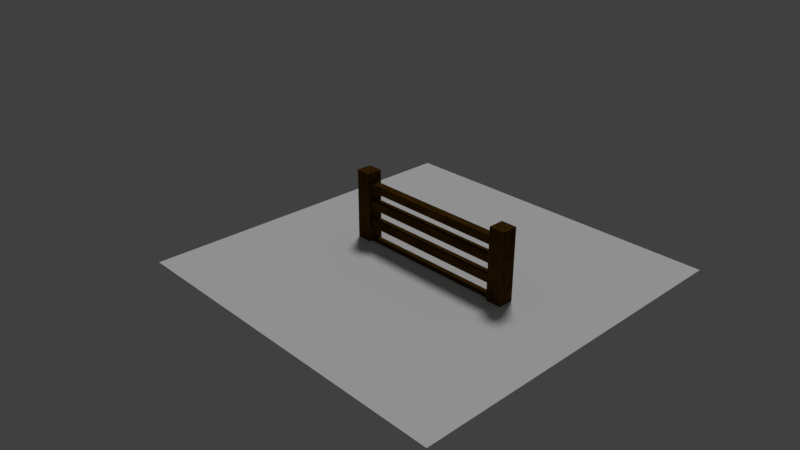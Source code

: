# Source: Cerca.blend  (saved by Blender 2.79.0; exported with 4.5.12 LTS)
import bpy
from mathutils import Matrix  # noqa: F401  (used for matrix-valued properties, if any)

bpy.ops.wm.read_factory_settings(use_empty=True)
scene = bpy.context.scene
scene.name = 'Scene'

# ---- collections
col_collection_1 = bpy.data.collections.new('Collection 1'); scene.collection.children.link(col_collection_1)

# ---- materials (node trees are filled in below, after node groups)
mat_madeira = bpy.data.materials.new('Madeira')
mat_madeira.alpha_threshold = 0.0
mat_madeira.diffuse_color = (1.0, 0.9905, 0.7373, 1.0)
mat_madeira.roughness = 0.5
mat_madeira.line_color = (0.0, 0.0, 0.0, 1.0)

# ---- material node trees
mat_madeira.use_nodes = True; mat_madeira.node_tree.nodes.clear()
_N = mat_madeira.node_tree.nodes; _L = mat_madeira.node_tree.links
n0 = _N.new('ShaderNodeOutputMaterial'); n0.name = 'Material Output'; n0.location = (300, 300)
n1 = _N.new('ShaderNodeBsdfDiffuse'); n1.name = 'Diffuse BSDF'; n1.location = (-99, 343)
n1.inputs[0].default_value = (0.126, 0.05788, 0.0074, 1.0)
n2 = _N.new('ShaderNodeMixShader'); n2.name = 'Mix Shader'; n2.location = (144, 553)
n3 = _N.new('ShaderNodeTexNoise'); n3.name = 'Noise Texture'; n3.location = (-52, 181)
_L.new(n2.outputs[0], n0.inputs[0])
_L.new(n1.outputs[0], n2.inputs[2])
_L.new(n3.outputs[0], n2.inputs[0])
n0.is_active_output = True

# ---- world
world_world = bpy.data.worlds.new('World'); scene.world = world_world
world_world.color = (0.05088, 0.05088, 0.05088)
world_world.use_sun_shadow = False
world_world.sun_shadow_jitter_overblur = 0.0
world_world.cycles.sampling_method = 'MANUAL'

# ---- cameras
cam_camera = bpy.data.cameras.new('Camera')
cam_camera.clip_end = 100.0
cam_camera.lens = 35.0
cam_camera.sensor_width = 32.0
cam_camera.sensor_height = 18.0
cam_camera.ortho_scale = 7.314
cam_camera.dof.focus_distance = 0.0

# ---- lights
light_lamp = bpy.data.lights.new('Lamp', 'SUN')
light_lamp.transmission_factor = 0.0
light_lamp.cutoff_distance = 30.0
light_lamp.angle = 0.1993
light_lamp.energy = 1.0
light_lamp.shadow_buffer_clip_start = 1.001
light_lamp.shadow_soft_size = 0.1
light_lamp.shadow_cascade_max_distance = 1000.0

# ---- meshes
me_plane = bpy.data.meshes.new('Plane')
me_plane.from_pydata([(-1.0, -1.0, 0.0), (1.0, -1.0, 0.0), (-1.0, 1.0, 0.0), (1.0, 1.0, 0.0)], [], [(0, 1, 3, 2)])
me_plane.use_remesh_preserve_volume = False
me_plane.use_remesh_preserve_attributes = False
me_plane.use_mirror_vertex_groups = False
me_plane.update()
me_cube_003 = bpy.data.meshes.new('Cube.003')
me_cube_003.from_pydata([(-38.97, -1.0, -1.0), (-38.97, -1.0, 1.0), (-38.97, 1.0, -1.0), (-38.97, 1.0, 1.0), (1.0, -1.0, -1.0), (1.0, -1.0, 1.0), (1.0, 1.0, -1.0), (1.0, 1.0, 1.0), (-38.97, -1.0, -6.486), (-38.97, -1.0, -4.486), (-38.97, 1.0, -6.486), (-38.97, 1.0, -4.486), (1.0, -1.0, -6.486), (1.0, -1.0, -4.486), (1.0, 1.0, -6.486), (-38.63, -0.9219, -11.62), (-38.63, -0.9219, -9.617), (-38.63, 1.078, -11.62), (-38.63, 1.078, -9.617), (1.336, -0.9219, -11.62), (1.336, -0.9219, -9.617), (1.336, 1.078, -11.62), (-38.63, -0.9219, -16.33), (-38.63, -0.9219, -14.33), (-38.63, 1.078, -16.33), (-38.63, 1.078, -14.33), (1.336, -0.9219, -16.33), (1.336, -0.9219, -14.33), (1.336, 1.078, -16.33), (-38.97, 1.0, -4.303), (1.0, 1.0, -4.303), (-38.63, 1.078, -9.434), (1.336, 1.078, -9.434), (-38.63, 1.078, -14.15), (1.336, 1.078, -14.15), (-38.97, -0.771, -4.303), (1.0, -0.771, -4.303), (-38.63, -0.6929, -9.434), (1.336, -0.6929, -9.434), (-38.63, -0.6929, -14.15), (1.336, -0.6929, -14.15)], [], [(0, 1, 3, 2), (2, 3, 7, 6), (6, 7, 5, 4), (4, 5, 1, 0), (2, 6, 4, 0), (7, 3, 1, 5), (8, 9, 11, 10), (12, 13, 9, 8), (10, 14, 12, 8), (15, 16, 18, 17), (19, 20, 16, 15), (17, 21, 19, 15), (22, 23, 25, 24), (26, 27, 23, 22), (24, 28, 26, 22), (28, 24, 33, 34), (21, 17, 31, 32), (14, 10, 29, 30), (34, 33, 39, 40), (32, 31, 37, 38), (30, 29, 35, 36)])
me_cube_003.materials.append(mat_madeira)
me_cube_003.use_remesh_preserve_volume = False
me_cube_003.use_remesh_preserve_attributes = False
me_cube_003.use_mirror_vertex_groups = False
me_cube_003.update()
me_cube_002 = bpy.data.meshes.new('Cube.002')
me_cube_002.from_pydata([(1.0, 1.0, -1.0), (1.0, -1.0, -1.0), (-1.0, -1.0, -1.0), (-1.0, 1.0, -1.0), (1.0, 1.0, 10.62), (1.0, -1.0, 10.62), (-1.0, -1.0, 10.62), (-1.0, 1.0, 10.62)], [], [(0, 1, 2, 3), (4, 7, 6, 5), (0, 4, 5, 1), (1, 5, 6, 2), (2, 6, 7, 3), (4, 0, 3, 7)])
_ca = me_cube_002.color_attributes.new('Col', 'BYTE_COLOR', 'CORNER')
_ca.data.foreach_set('color', [1.0, 1.0, 1.0, 1.0, 1.0, 1.0, 1.0, 1.0, 1.0, 1.0, 1.0, 1.0, 1.0, 1.0, 1.0, 1.0, 1.0, 1.0, 1.0, 1.0, 1.0, 1.0, 1.0, 1.0, 1.0, 1.0, 1.0, 1.0, 1.0, 1.0, 1.0, 1.0, 1.0, 1.0, 1.0, 1.0, 1.0, 1.0, 1.0, 1.0, 1.0, 1.0, 1.0, 1.0, 1.0, 1.0, 1.0, 1.0, 1.0, 1.0, 1.0, 1.0, 1.0, 1.0, 1.0, 1.0, 1.0, 1.0, 1.0, 1.0, 1.0, 1.0, 1.0, 1.0, 1.0, 1.0, 1.0, 1.0, 1.0, 1.0, 1.0, 1.0, 1.0, 1.0, 1.0, 1.0, 1.0, 1.0, 1.0, 1.0, 1.0, 1.0, 1.0, 1.0, 1.0, 1.0, 1.0, 1.0, 1.0, 1.0, 1.0, 1.0, 1.0, 1.0, 1.0, 1.0])
me_cube_002.materials.append(mat_madeira)
me_cube_002.use_remesh_preserve_volume = False
me_cube_002.use_remesh_preserve_attributes = False
me_cube_002.use_mirror_vertex_groups = False
me_cube_002.update()
me_cube_001 = bpy.data.meshes.new('Cube.001')
me_cube_001.from_pydata([(1.0, 1.0, -1.0), (1.0, -1.0, -1.0), (-1.0, -1.0, -1.0), (-1.0, 1.0, -1.0), (1.0, 1.0, 10.62), (1.0, -1.0, 10.62), (-1.0, -1.0, 10.62), (-1.0, 1.0, 10.62)], [], [(0, 1, 2, 3), (4, 7, 6, 5), (0, 4, 5, 1), (1, 5, 6, 2), (2, 6, 7, 3), (4, 0, 3, 7)])
me_cube_001.materials.append(mat_madeira)
me_cube_001.use_remesh_preserve_volume = False
me_cube_001.use_remesh_preserve_attributes = False
me_cube_001.use_mirror_vertex_groups = False
me_cube_001.update()

# ---- objects
ob_plane = bpy.data.objects.new('Plane', me_plane)
ob_cube = bpy.data.objects.new('Cube', me_cube_003)
ob_cube_000 = bpy.data.objects.new('Cube.000', me_cube_002)
ob_cube_001 = bpy.data.objects.new('Cube.001', me_cube_001)
ob_lamp = bpy.data.objects.new('Lamp', light_lamp)
ob_camera = bpy.data.objects.new('Camera', cam_camera)

# ---- transforms, parenting, visibility, modifiers, constraints
ob_plane.location = (1.08, -0.02863, 0.267)
ob_plane.scale = (2.273, 2.273, 2.273)
ob_plane.lineart.crease_threshold = 0.0
_m = ob_plane.modifiers.new('ParticleSystem 1', 'PARTICLE_SYSTEM')
ob_cube.location = (0.1835, -0.01177, 0.2512)
ob_cube.scale = (-0.04879, -0.04879, -0.04879)
ob_cube.lineart.crease_threshold = 0.0
ob_cube_000.location = (0.03347, -0.002822, 0.1228)
ob_cube_000.scale = (0.09982, 0.09982, 0.09982)
ob_cube_000.lock_rotations_4d = False
ob_cube_000.empty_display_type = 'ARROWS'
ob_cube_000.lineart.crease_threshold = 0.0
ob_cube_001.location = (2.177, -0.002822, 0.1228)
ob_cube_001.scale = (0.09982, 0.09982, 0.09982)
ob_cube_001.lock_rotations_4d = False
ob_cube_001.empty_display_type = 'ARROWS'
ob_cube_001.lineart.crease_threshold = 0.0
ob_lamp.location = (1.965, 2.667, 7.844)
ob_lamp.rotation_euler = (0.2119, 0.338, -16.09)
ob_lamp.lock_rotations_4d = False
ob_lamp.empty_display_type = 'ARROWS'
ob_lamp.color = (0.0, 0.0, 0.0, 0.0)
ob_lamp.lineart.crease_threshold = 0.0
ob_camera.location = (7.481, -6.508, 5.344)
ob_camera.rotation_euler = (1.109, 0.0, 0.8149)
ob_camera.lock_rotations_4d = False
ob_camera.empty_display_type = 'ARROWS'
ob_camera.color = (0.0, 0.0, 0.0, 0.0)
ob_camera.display_type = 'WIRE'
ob_camera.lineart.crease_threshold = 0.0

# ---- collection membership
col_collection_1.objects.link(ob_plane)
col_collection_1.objects.link(ob_cube)
col_collection_1.objects.link(ob_cube_000)
col_collection_1.objects.link(ob_cube_001)
col_collection_1.objects.link(ob_lamp)
col_collection_1.objects.link(ob_camera)

# ---- scene / render settings (as saved in the file)
scene.camera = ob_camera
scene.frame_start = 1; scene.frame_end = 250; scene.frame_set(0)
scene.render.engine = 'CYCLES'
scene.render.resolution_percentage = 80
scene.render.dither_intensity = 0.0
scene.cycles.use_denoising = False
scene.cycles.samples = 128
scene.cycles.sampling_pattern = 'TABULATED_SOBOL'
scene.cycles.use_adaptive_sampling = False
scene.cycles.use_light_tree = False
scene.cycles.blur_glossy = 0.0
scene.cycles.sample_clamp_indirect = 0.0
scene.view_settings.view_transform = 'Standard'
bpy.context.view_layer.update()
